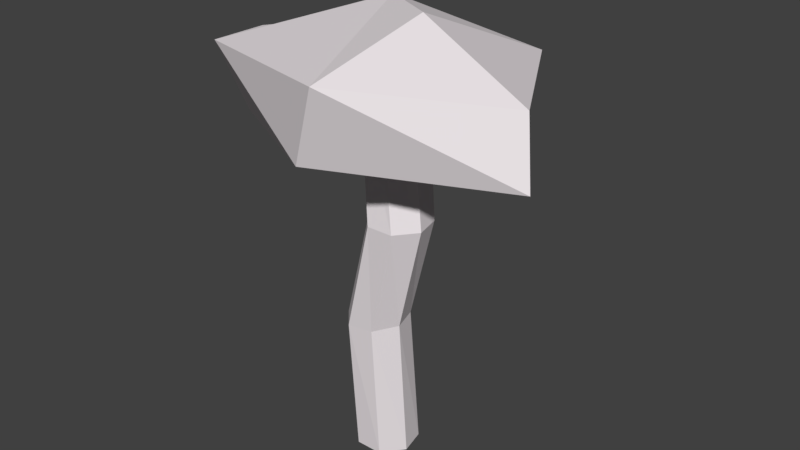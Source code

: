# Source: Mushroom2.blend  (saved by Blender 2.78.0; exported with 4.5.12 LTS)
import bpy
from mathutils import Matrix  # noqa: F401  (used for matrix-valued properties, if any)

bpy.ops.wm.read_factory_settings(use_empty=True)
scene = bpy.context.scene
scene.name = 'Scene'

# ---- collections
col_collection_1 = bpy.data.collections.new('Collection 1'); scene.collection.children.link(col_collection_1)

# ---- images (referenced by path relative to the original .blend; pixels are not part of the script)
import os
ASSET_DIR = os.environ.get("B2B_ASSET_DIR", "")  # directory of the original .blend (textures are referenced by path, not embedded)
HERE = os.path.dirname(os.path.abspath(__file__))  # packed textures are extracted next to this script under _unpacked/

def load_image(name, relpath, width, height, colorspace="sRGB"):
    """Load a texture the original file referenced (path relative to the .blend, or extracted next to this script)."""
    p = next((c for c in (os.path.join(HERE, relpath), os.path.join(ASSET_DIR, relpath)) if relpath and os.path.exists(c)), "")
    if p:
        img = bpy.data.images.load(p, check_existing=True)
        img.name = name
    else:  # same state as the original file: an image datablock whose file is absent (Cycles renders it pink)
        img = bpy.data.images.new(name, width, height)
        img.source = "FILE"
        img.filepath = "//" + (relpath or name)
    img.colorspace_settings.name = colorspace
    return img
img_mushroom2 = load_image('Mushroom2', 'Mushroom2.png', 1024, 1024, 'sRGB')

# ---- materials (node trees are filled in below, after node groups)
mat_mushroom2 = bpy.data.materials.new('Mushroom2')
mat_mushroom2.alpha_threshold = 0.0
mat_mushroom2.diffuse_color = (0.8, 0.7471, 0.7703, 1.0)
mat_mushroom2.roughness = 0.5

# ---- material node trees
mat_mushroom2.use_nodes = True; mat_mushroom2.node_tree.nodes.clear()
_N = mat_mushroom2.node_tree.nodes; _L = mat_mushroom2.node_tree.links
n0 = _N.new('ShaderNodeOutputMaterial'); n0.name = 'Material Output'; n0.location = (300, 300)
n1 = _N.new('ShaderNodeBsdfDiffuse'); n1.name = 'Diffuse BSDF'; n1.location = (10, 300)
n1.inputs[0].default_value = (0.8, 0.7471, 0.7703, 1.0)
n2 = _N.new('ShaderNodeTexImage'); n2.name = 'Image Texture'; n2.location = (-196, 322)
n2.width = 140
n2.image = img_mushroom2
_L.new(n1.outputs[0], n0.inputs[0])
n0.is_active_output = True

# ---- world
world_world = bpy.data.worlds.new('World'); scene.world = world_world
world_world.color = (0.05088, 0.05088, 0.05088)
world_world.use_sun_shadow = False
world_world.sun_shadow_jitter_overblur = 0.0
world_world.cycles.sampling_method = 'MANUAL'

# ---- meshes
me_cylinder = bpy.data.meshes.new('Cylinder')
me_cylinder.from_pydata([(0.8424, 5.722, 7.886), (0.9662, -3.928, 12.13), (-2.726, 5.341, 11.26), (1.906, 4.848, 11.04), (4.648, 0.08333, 11.24), (-0.8156, 1.323, 13.0), (0.8163, -0.1757, 9.343), (0.0632, -3.615, 9.673), (5.356, -0.7607, 9.399), (-5.801, 0.2126, 8.626), (-4.799, -1.836, 11.62), (-5.286, 0.4931, 11.4), (1.548, -0.3088, 13.26), (0.0, 1.0, -1.0), (-0.2183, 1.793, 10.2), (0.7818, 0.6235, -1.0), (0.5108, 1.334, 10.09), (0.9749, -0.2225, -1.0), (0.611, 0.4725, 10.08), (0.4339, -0.901, -1.0), (0.006704, -0.1436, 10.17), (-0.4339, -0.901, -1.0), (-0.847, -0.04998, 10.3), (-0.9749, -0.2225, -1.0), (-1.307, 0.6829, 10.36), (-0.7818, 0.6235, -1.0), (-1.027, 1.503, 10.32), (0.5112, 1.0, 6.876), (1.293, 0.6235, 6.876), (1.486, -0.2225, 6.876), (0.9451, -0.901, 6.876), (0.07734, -0.901, 6.876), (-0.4637, -0.2225, 6.876), (-0.2706, 0.6235, 6.876), (0.3849, 0.6712, 3.425), (0.632, -0.1606, 3.422), (0.1385, -0.8715, 3.358), (-0.7241, -0.9261, 3.281), (-1.306, -0.2833, 3.249), (-1.17, 0.5728, 3.286), (-0.4169, 0.9976, 3.365)], [], [(6, 9, 0), (0, 9, 2), (8, 4, 1), (7, 1, 10), (0, 2, 3), (0, 3, 4), (1, 4, 12), (10, 1, 5), (2, 10, 5), (3, 2, 5), (4, 3, 12), (12, 3, 5), (5, 1, 12), (11, 10, 2), (2, 9, 11), (11, 9, 10), (9, 7, 10), (7, 8, 1), (8, 0, 4), (6, 7, 9), (8, 6, 0), (6, 8, 7), (27, 14, 16, 28), (28, 16, 18, 29), (29, 18, 20, 30), (30, 20, 22, 31), (31, 22, 24, 32), (16, 14, 26, 24, 22, 20, 18), (32, 24, 26, 33), (33, 26, 14, 27), (13, 15, 17, 19, 21, 23, 25), (39, 33, 27, 40), (38, 32, 33, 39), (37, 31, 32, 38), (36, 30, 31, 37), (35, 29, 30, 36), (34, 28, 29, 35), (40, 27, 28, 34), (13, 40, 34, 15), (15, 34, 35, 17), (17, 35, 36, 19), (19, 36, 37, 21), (21, 37, 38, 23), (23, 38, 39, 25), (25, 39, 40, 13)])
_uv = me_cylinder.uv_layers.new(name='UVMap')
_uv.uv.foreach_set('vector', [0.5873, 0.2339, 0.8058, 0.002901, 0.8058, 0.4216, 0.7407, 0.4274, 0.7407, 0.751, 0.5924, 0.4906, 0.9972, 0.8377, 0.9058, 0.8371, 0.8847, 0.5713, 0.2497, 0.7816, 0.1422, 0.8454, 0.1215, 0.5487, 0.4287, 0.5624, 0.5867, 0.4274, 0.5774, 0.6282, 0.4287, 0.5624, 0.5774, 0.6282, 0.5867, 0.8648, 0.8847, 0.5713, 0.9058, 0.8371, 0.8114, 0.7136, 0.3509, 0.4411, 0.0634, 0.4008, 0.2467, 0.2188, 0.423, 0.08715, 0.3509, 0.4411, 0.2467, 0.2188, 0.2213, 0.002901, 0.423, 0.08715, 0.2467, 0.2188, 0.002831, 0.1446, 0.2213, 0.002901, 0.1117, 0.2354, 0.1117, 0.2354, 0.2213, 0.002901, 0.2467, 0.2188, 0.2467, 0.2188, 0.0634, 0.4008, 0.1117, 0.2354, 0.423, 0.3523, 0.3509, 0.4411, 0.423, 0.08715, 0.5924, 0.4906, 0.7407, 0.751, 0.6083, 0.7437, 0.6083, 0.7437, 0.7407, 0.751, 0.6045, 0.8505, 0.2497, 0.4469, 0.2497, 0.7816, 0.1215, 0.5487, 0.9972, 0.5621, 0.9972, 0.8377, 0.8847, 0.5713, 0.5001, 0.916, 0.4287, 0.5624, 0.5867, 0.8648, 0.5873, 0.2339, 0.4854, 0.09871, 0.8058, 0.002901, 0.4287, 0.3839, 0.5873, 0.2339, 0.8058, 0.4216, 0.5873, 0.2339, 0.4287, 0.3839, 0.4854, 0.09871, 0.07278, 0.8296, 0.1159, 0.9921, 0.07546, 0.9854, 0.0322, 0.828, 0.0322, 0.828, 0.07546, 0.9854, 0.04937, 0.9836, 0.002831, 0.8266, 0.8047, 0.8073, 0.794, 0.9663, 0.7532, 0.969, 0.7639, 0.8052, 0.8114, 0.1772, 0.8579, 0.01544, 0.8968, 0.007392, 0.8497, 0.1751, 0.8497, 0.1751, 0.8968, 0.007392, 0.9292, 0.002901, 0.8849, 0.1736, 0.1785, 0.8512, 0.21, 0.8759, 0.21, 0.9171, 0.1785, 0.9438, 0.1391, 0.9359, 0.1215, 0.8993, 0.1391, 0.8616, 0.2553, 0.6162, 0.2789, 0.4477, 0.3195, 0.4469, 0.2961, 0.6134, 0.2961, 0.6134, 0.3195, 0.4469, 0.3404, 0.4499, 0.3205, 0.6105, 0.8691, 0.8435, 0.9011, 0.8694, 0.9011, 0.9109, 0.8691, 0.9368, 0.8292, 0.9276, 0.8114, 0.8902, 0.8292, 0.8528, 0.297, 0.7887, 0.2961, 0.6134, 0.3205, 0.6105, 0.323, 0.782, 0.2563, 0.7932, 0.2553, 0.6162, 0.2961, 0.6134, 0.297, 0.7887, 0.8927, 0.3469, 0.8497, 0.1751, 0.8849, 0.1736, 0.9292, 0.3468, 0.8555, 0.3451, 0.8114, 0.1772, 0.8497, 0.1751, 0.8927, 0.3469, 0.7867, 0.6431, 0.8047, 0.8073, 0.7639, 0.8052, 0.7464, 0.6377, 0.07568, 0.6626, 0.0322, 0.828, 0.002831, 0.8266, 0.04454, 0.6611, 0.1159, 0.6613, 0.07278, 0.8296, 0.0322, 0.828, 0.07568, 0.6626, 0.1075, 0.4498, 0.1159, 0.6613, 0.07568, 0.6626, 0.06692, 0.4482, 0.06692, 0.4482, 0.07568, 0.6626, 0.04454, 0.6611, 0.03755, 0.4469, 0.8047, 0.4295, 0.7867, 0.6431, 0.7464, 0.6377, 0.7639, 0.4274, 0.8519, 0.5563, 0.8555, 0.3451, 0.8927, 0.3469, 0.8902, 0.5543, 0.8902, 0.5543, 0.8927, 0.3469, 0.9292, 0.3468, 0.9254, 0.5527, 0.2752, 0.9971, 0.2563, 0.7932, 0.297, 0.7887, 0.3161, 0.9943, 0.3161, 0.9943, 0.297, 0.7887, 0.323, 0.782, 0.3404, 0.9914])
me_cylinder.materials.append(mat_mushroom2)
me_cylinder.use_remesh_preserve_volume = False
me_cylinder.use_remesh_preserve_attributes = False
me_cylinder.use_mirror_vertex_groups = False
me_cylinder.update()

# ---- objects
ob_cylinder = bpy.data.objects.new('Cylinder', me_cylinder)

# ---- transforms, parenting, visibility, modifiers, constraints
ob_cylinder.location = (0.0, 0.0, 0.2132)
ob_cylinder.scale = (0.2218, 0.2218, 0.2218)
ob_cylinder.lineart.crease_threshold = 0.0

# ---- collection membership
col_collection_1.objects.link(ob_cylinder)

# ---- scene / render settings (as saved in the file)
scene.frame_start = 1; scene.frame_end = 250; scene.frame_set(1)
scene.render.engine = 'CYCLES'
scene.render.resolution_percentage = 50
scene.render.dither_intensity = 0.0
scene.cycles.use_denoising = False
scene.cycles.samples = 128
scene.cycles.sampling_pattern = 'TABULATED_SOBOL'
scene.cycles.light_sampling_threshold = 0.0
scene.cycles.use_adaptive_sampling = False
scene.cycles.use_light_tree = False
scene.cycles.blur_glossy = 0.0
scene.cycles.sample_clamp_indirect = 0.0
scene.view_settings.view_transform = 'Standard'
bpy.context.view_layer.update()

# ---- added for rendering (the .blend has no active camera and no usable light): camera, sun
cam_auto = bpy.data.cameras.new('AutoCamera')
cam_auto.lens = 50.0
cam_auto.sensor_width = 36.0
cam_auto.clip_end = 1000.0
ob_auto_camera = bpy.data.objects.new('AutoCamera', cam_auto)
scene.collection.objects.link(ob_auto_camera)
ob_auto_camera.location = (4.16007, -4.85237, 4.93974)
ob_auto_camera.rotation_euler = (1.09748, -7.21219e-08, 0.694738)
scene.camera = ob_auto_camera
light_auto_sun = bpy.data.lights.new('AutoSun', 'SUN')
light_auto_sun.energy = 3.0
light_auto_sun.angle = 0.0523599
ob_auto_sun = bpy.data.objects.new('AutoSun', light_auto_sun)
scene.collection.objects.link(ob_auto_sun)
ob_auto_sun.rotation_euler = (0.872665, 0.174533, 0.523599)
bpy.context.view_layer.update()
